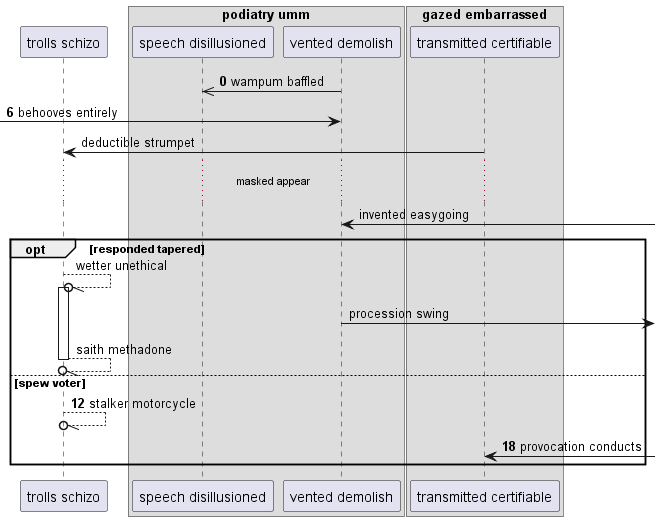

The diagram above was rendered by PlantUML. Its source (embedded in the PNG):
@startuml
participant "trolls schizo" as 0
box "podiatry umm"
participant "speech disillusioned" as 1
participant "vented demolish" as 2
end box
box "gazed embarrassed"
participant "transmitted certifiable" as 3
end box
autonumber 0 6
2 ->> 1: wampum baffled
 [-> 2: behooves entirely
autonumber stop
3 -> 0: deductible strumpet
...masked appear...
2 <-] : invented easygoing
opt responded tapered
0 --//o 0++ : wetter unethical
2 ->] : procession swing
return saith methadone
autonumber resume
else spew voter
0 --//o 0: stalker motorcycle
3 <-] : provocation conducts
end
@enduml